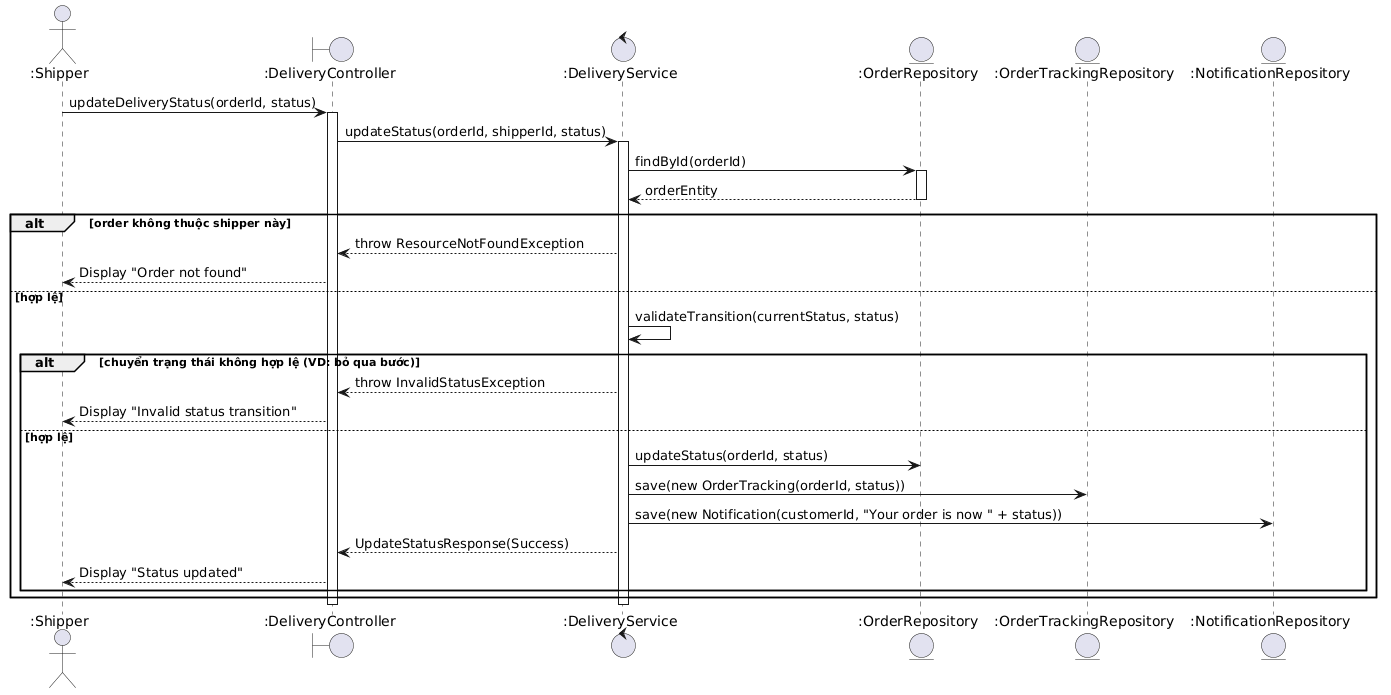

The diagram above was rendered by PlantUML. Its source (embedded in the PNG):
@startuml
actor ":Shipper" as Shipper
boundary ":DeliveryController" as Controller
control ":DeliveryService" as Service
entity ":OrderRepository" as OrderRepo
entity ":OrderTrackingRepository" as TrackingRepo
entity ":NotificationRepository" as NotifRepo

Shipper -> Controller : updateDeliveryStatus(orderId, status)
activate Controller

Controller -> Service : updateStatus(orderId, shipperId, status)
activate Service

Service -> OrderRepo : findById(orderId)
activate OrderRepo
OrderRepo --> Service : orderEntity
deactivate OrderRepo

alt order không thuộc shipper này
  Service --> Controller : throw ResourceNotFoundException
  Controller --> Shipper : Display "Order not found"
else hợp lệ
  Service -> Service : validateTransition(currentStatus, status)

  alt chuyển trạng thái không hợp lệ (VD: bỏ qua bước)
    Service --> Controller : throw InvalidStatusException
    Controller --> Shipper : Display "Invalid status transition"
  else hợp lệ
    Service -> OrderRepo : updateStatus(orderId, status)
    Service -> TrackingRepo : save(new OrderTracking(orderId, status))
    Service -> NotifRepo : save(new Notification(customerId, "Your order is now " + status))
    Service --> Controller : UpdateStatusResponse(Success)
    Controller --> Shipper : Display "Status updated"
  end
end

deactivate Service
deactivate Controller
@enduml